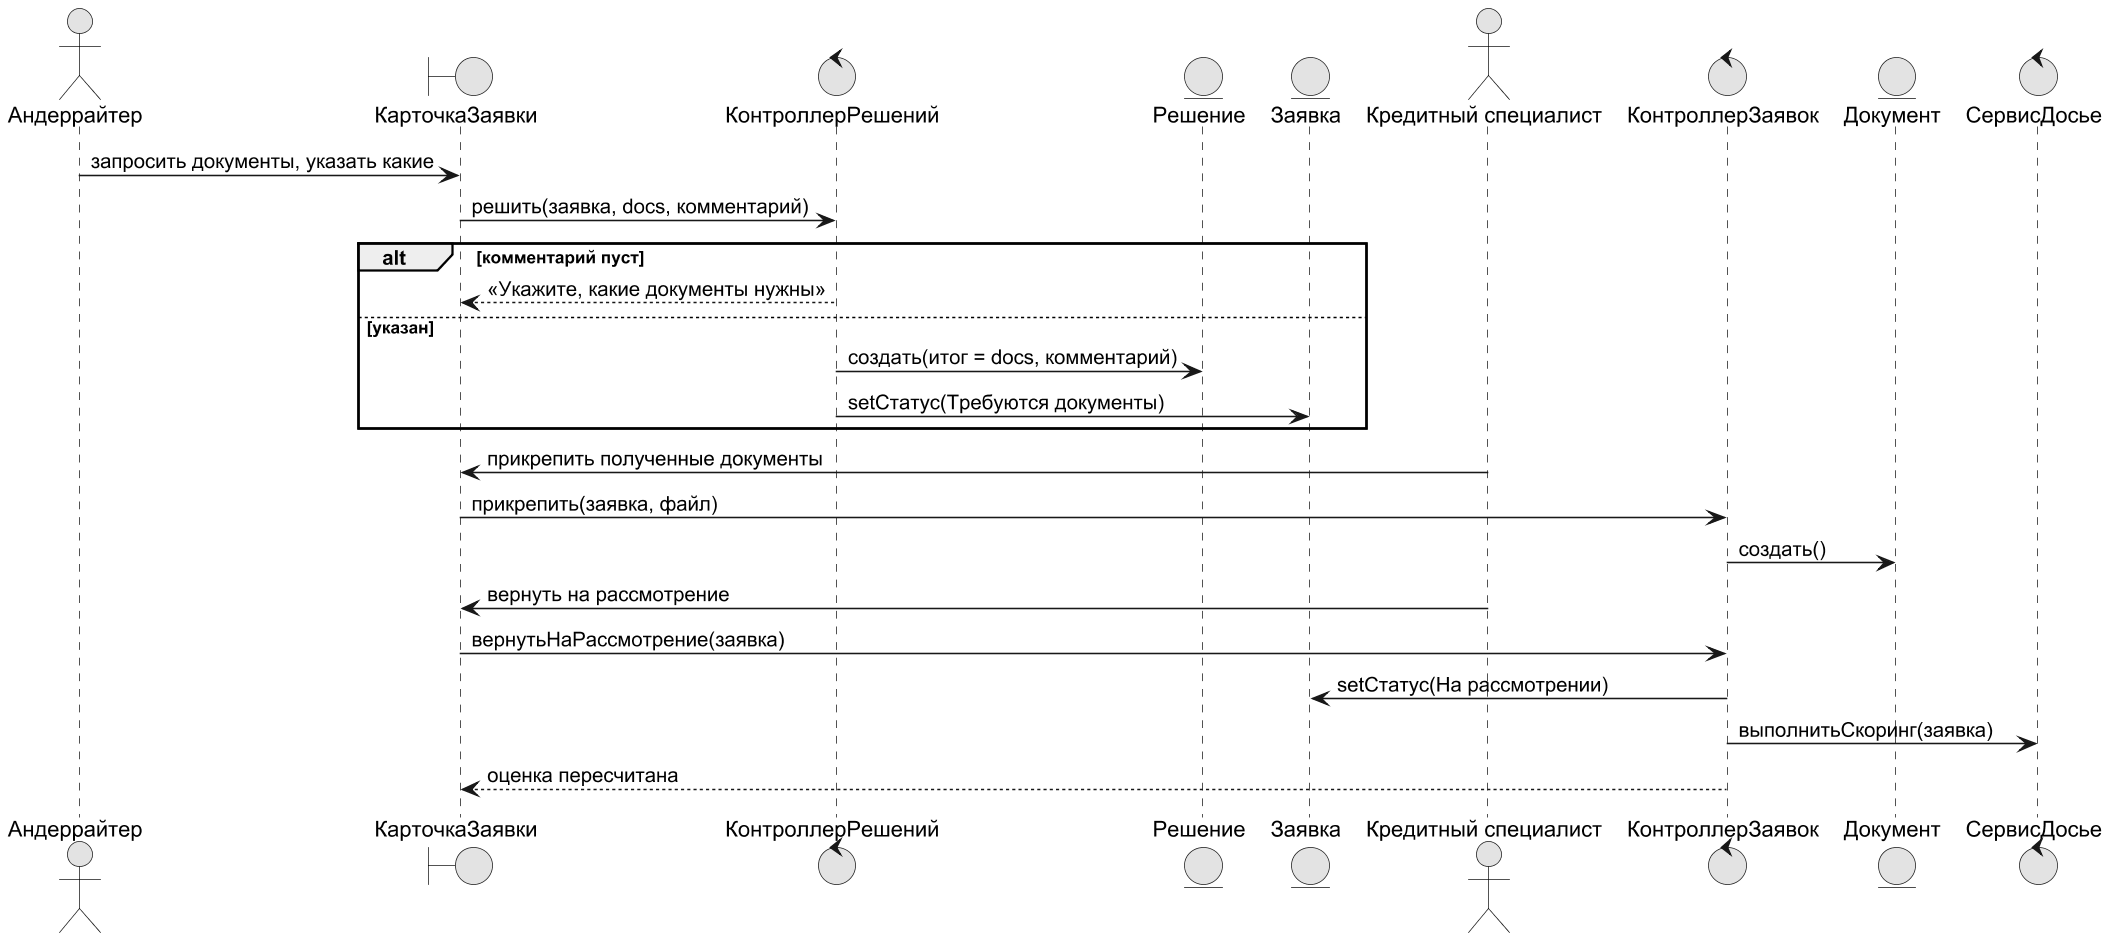

The diagram above was rendered by PlantUML. Its source (embedded in the PNG):
@startuml
!pragma layout smetana
skinparam dpi 150
skinparam defaultFontName Arial
skinparam shadowing false
skinparam monochrome true
actor "Андеррайтер" as UW
boundary "КарточкаЗаявки" as UI
control "КонтроллерРешений" as C
entity "Решение" as D
entity "Заявка" as AP
actor "Кредитный специалист" as KS
control "КонтроллерЗаявок" as CZ
entity "Документ" as DOC
control "СервисДосье" as DS
UW -> UI : запросить документы, указать какие
UI -> C : решить(заявка, docs, комментарий)
alt комментарий пуст
  C --> UI : «Укажите, какие документы нужны»
else указан
  C -> D : создать(итог = docs, комментарий)
  C -> AP : setСтатус(Требуются документы)
end
KS -> UI : прикрепить полученные документы
UI -> CZ : прикрепить(заявка, файл)
CZ -> DOC : создать()
KS -> UI : вернуть на рассмотрение
UI -> CZ : вернутьНаРассмотрение(заявка)
CZ -> AP : setСтатус(На рассмотрении)
CZ -> DS : выполнитьСкоринг(заявка)
CZ --> UI : оценка пересчитана
@enduml